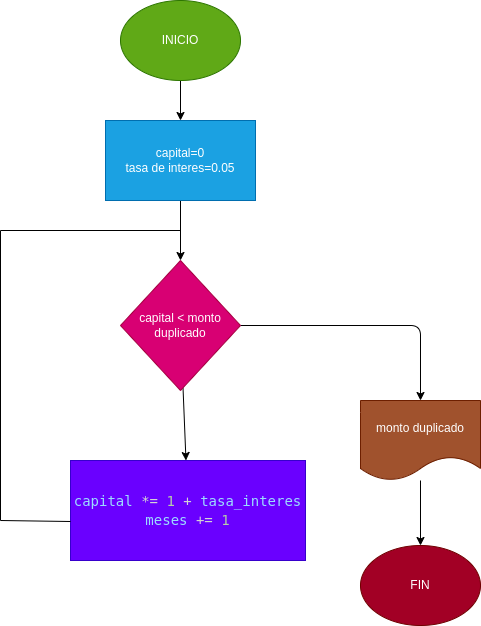

The diagram above was exported from draw.io. Its source (the exported page's mxGraphModel, read from the mxfile embedded in the PNG):
<mxGraphModel dx="532" dy="407" grid="1" gridSize="10" guides="1" tooltips="1" connect="1" arrows="1" fold="1" page="1" pageScale="1" pageWidth="827" pageHeight="1169" math="0" shadow="0">
  <root>
    <mxCell id="0" />
    <mxCell id="1" parent="0" />
    <mxCell id="4" value="" style="edgeStyle=none;html=1;" edge="1" parent="1" source="2" target="3">
      <mxGeometry relative="1" as="geometry" />
    </mxCell>
    <mxCell id="2" value="INICIO" style="ellipse;whiteSpace=wrap;html=1;fillColor=#60a917;fontColor=#ffffff;strokeColor=#2D7600;" vertex="1" parent="1">
      <mxGeometry x="320" y="40" width="120" height="80" as="geometry" />
    </mxCell>
    <mxCell id="6" value="" style="edgeStyle=none;html=1;" edge="1" parent="1" source="3" target="5">
      <mxGeometry relative="1" as="geometry" />
    </mxCell>
    <mxCell id="3" value="capital=0&lt;br&gt;tasa de interes=0.05" style="rounded=0;whiteSpace=wrap;html=1;fillColor=#1ba1e2;fontColor=#ffffff;strokeColor=#006EAF;" vertex="1" parent="1">
      <mxGeometry x="305" y="160" width="150" height="80" as="geometry" />
    </mxCell>
    <mxCell id="8" value="" style="edgeStyle=none;html=1;" edge="1" parent="1" source="5" target="7">
      <mxGeometry relative="1" as="geometry" />
    </mxCell>
    <mxCell id="10" style="edgeStyle=none;html=1;exitX=1;exitY=0.5;exitDx=0;exitDy=0;entryX=0.5;entryY=0;entryDx=0;entryDy=0;" edge="1" parent="1" source="5" target="9">
      <mxGeometry relative="1" as="geometry">
        <Array as="points">
          <mxPoint x="620" y="365" />
        </Array>
      </mxGeometry>
    </mxCell>
    <mxCell id="7" value="&lt;div style=&quot;color: rgb(212, 212, 212); font-family: &amp;quot;Droid Sans Mono&amp;quot;, &amp;quot;monospace&amp;quot;, monospace; font-size: 14px; line-height: 19px;&quot;&gt;&lt;div style=&quot;&quot;&gt;&lt;span style=&quot;color: rgb(156, 220, 254);&quot;&gt;capital&lt;/span&gt; *= &lt;span style=&quot;color: rgb(181, 206, 168);&quot;&gt;1&lt;/span&gt; + &lt;span style=&quot;color: rgb(156, 220, 254);&quot;&gt;tasa_interes&lt;/span&gt;&lt;/div&gt;&lt;div style=&quot;&quot;&gt;    &lt;span style=&quot;color: rgb(156, 220, 254);&quot;&gt;meses&lt;/span&gt; += &lt;span style=&quot;color: rgb(181, 206, 168);&quot;&gt;1&lt;/span&gt;&lt;/div&gt;&lt;/div&gt;" style="rounded=0;whiteSpace=wrap;html=1;fillColor=#6a00ff;fontColor=#ffffff;strokeColor=#3700CC;" vertex="1" parent="1">
      <mxGeometry x="270" y="500" width="235" height="100" as="geometry" />
    </mxCell>
    <mxCell id="12" value="" style="edgeStyle=none;html=1;" edge="1" parent="1" source="9" target="11">
      <mxGeometry relative="1" as="geometry" />
    </mxCell>
    <mxCell id="9" value="monto duplicado" style="shape=document;whiteSpace=wrap;html=1;boundedLbl=1;labelBackgroundColor=none;fillColor=#a0522d;fontColor=#ffffff;strokeColor=#6D1F00;" vertex="1" parent="1">
      <mxGeometry x="560" y="440" width="120" height="80" as="geometry" />
    </mxCell>
    <mxCell id="11" value="FIN" style="ellipse;whiteSpace=wrap;html=1;labelBackgroundColor=none;fillColor=#a20025;fontColor=#ffffff;strokeColor=#6F0000;" vertex="1" parent="1">
      <mxGeometry x="560" y="585" width="120" height="80" as="geometry" />
    </mxCell>
    <mxCell id="13" value="" style="endArrow=none;html=1;" edge="1" parent="1">
      <mxGeometry width="50" height="50" relative="1" as="geometry">
        <mxPoint x="200" y="270" as="sourcePoint" />
        <mxPoint x="380" y="270" as="targetPoint" />
      </mxGeometry>
    </mxCell>
    <mxCell id="14" value="" style="endArrow=none;html=1;" edge="1" parent="1">
      <mxGeometry width="50" height="50" relative="1" as="geometry">
        <mxPoint x="200" y="560" as="sourcePoint" />
        <mxPoint x="200" y="270" as="targetPoint" />
      </mxGeometry>
    </mxCell>
    <mxCell id="15" value="" style="endArrow=none;html=1;startArrow=none;" edge="1" parent="1" source="5">
      <mxGeometry width="50" height="50" relative="1" as="geometry">
        <mxPoint x="360" y="400" as="sourcePoint" />
        <mxPoint x="410" y="350" as="targetPoint" />
      </mxGeometry>
    </mxCell>
    <mxCell id="16" value="" style="endArrow=none;html=1;" edge="1" parent="1" target="5">
      <mxGeometry width="50" height="50" relative="1" as="geometry">
        <mxPoint x="360" y="400" as="sourcePoint" />
        <mxPoint x="410" y="350" as="targetPoint" />
      </mxGeometry>
    </mxCell>
    <mxCell id="5" value="capital &amp;lt; monto duplicado" style="rhombus;whiteSpace=wrap;html=1;fillColor=#d80073;fontColor=#ffffff;strokeColor=#A50040;" vertex="1" parent="1">
      <mxGeometry x="320" y="300" width="120" height="130" as="geometry" />
    </mxCell>
    <mxCell id="17" value="" style="endArrow=none;html=1;entryX=0;entryY=0.61;entryDx=0;entryDy=0;entryPerimeter=0;" edge="1" parent="1" target="7">
      <mxGeometry width="50" height="50" relative="1" as="geometry">
        <mxPoint x="200" y="560" as="sourcePoint" />
        <mxPoint x="410" y="350" as="targetPoint" />
      </mxGeometry>
    </mxCell>
  </root>
</mxGraphModel>